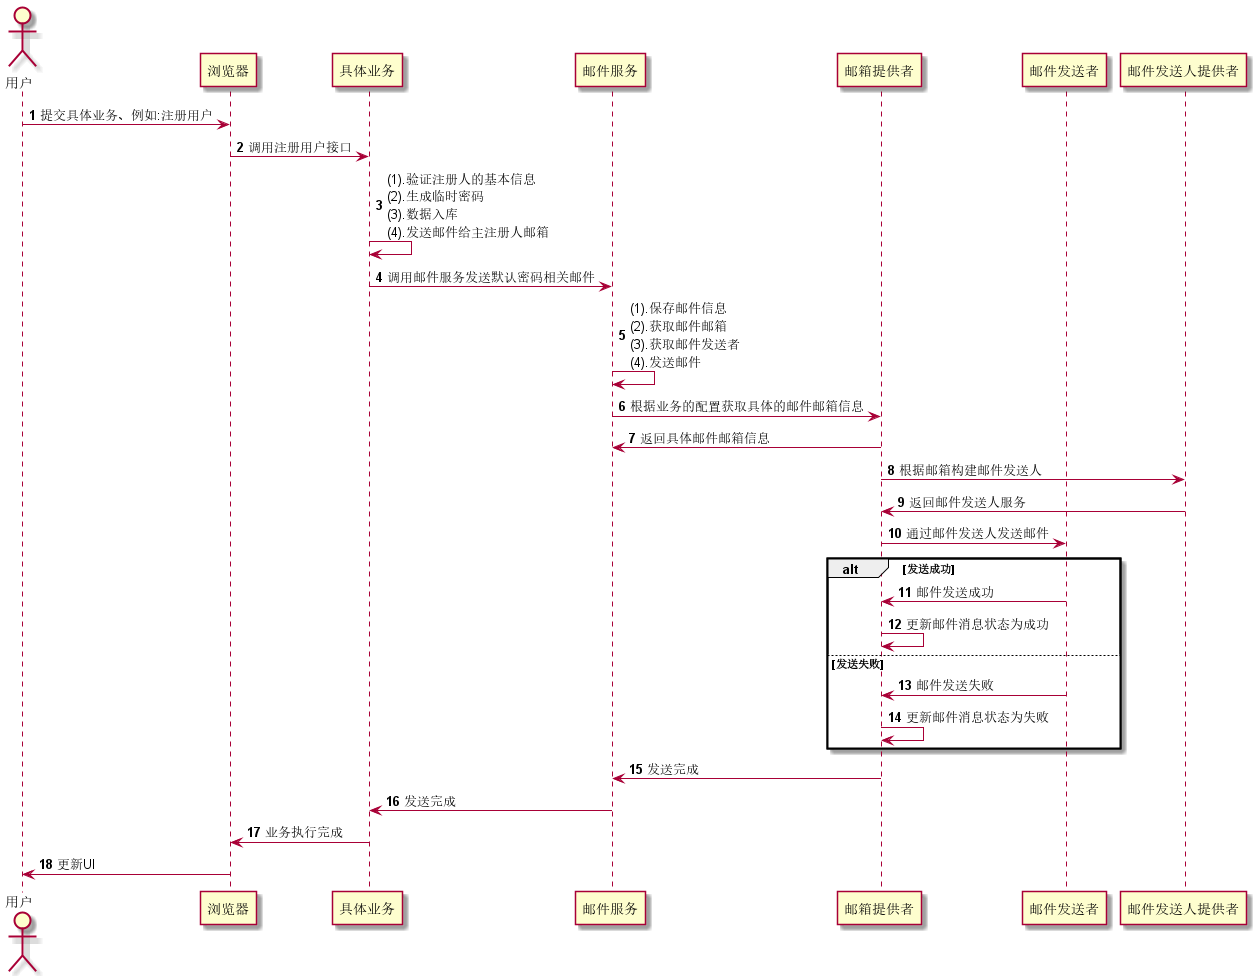

The diagram above was rendered by PlantUML. Its source (embedded in the PNG):
@startuml

autonumber
actor	"用户" as U
participant "浏览器" as B
participant "具体业务" as A
participant "邮件服务" as I
participant "邮箱提供者" as PS
participant "邮件发送者" as S
participant "邮件发送人提供者" as SP

U -> B: 提交具体业务、例如:注册用户
B -> A: 调用注册用户接口
A -> A: (1).验证注册人的基本信息\n(2).生成临时密码\n(3).数据入库\n(4).发送邮件给主注册人邮箱
A -> I: 调用邮件服务发送默认密码相关邮件
I -> I: (1).保存邮件信息\n(2).获取邮件邮箱\n(3).获取邮件发送者\n(4).发送邮件
I -> PS: 根据业务的配置获取具体的邮件邮箱信息
PS -> I: 返回具体邮件邮箱信息
PS -> SP: 根据邮箱构建邮件发送人
SP -> PS: 返回邮件发送人服务
PS -> S: 通过邮件发送人发送邮件

alt 发送成功
S -> PS: 邮件发送成功
PS -> PS: 更新邮件消息状态为成功
else 发送失败 
S -> PS: 邮件发送失败
PS -> PS: 更新邮件消息状态为失败
end
PS -> I: 发送完成
I -> A: 发送完成
A -> B: 业务执行完成
B -> U: 更新UI




@enduml